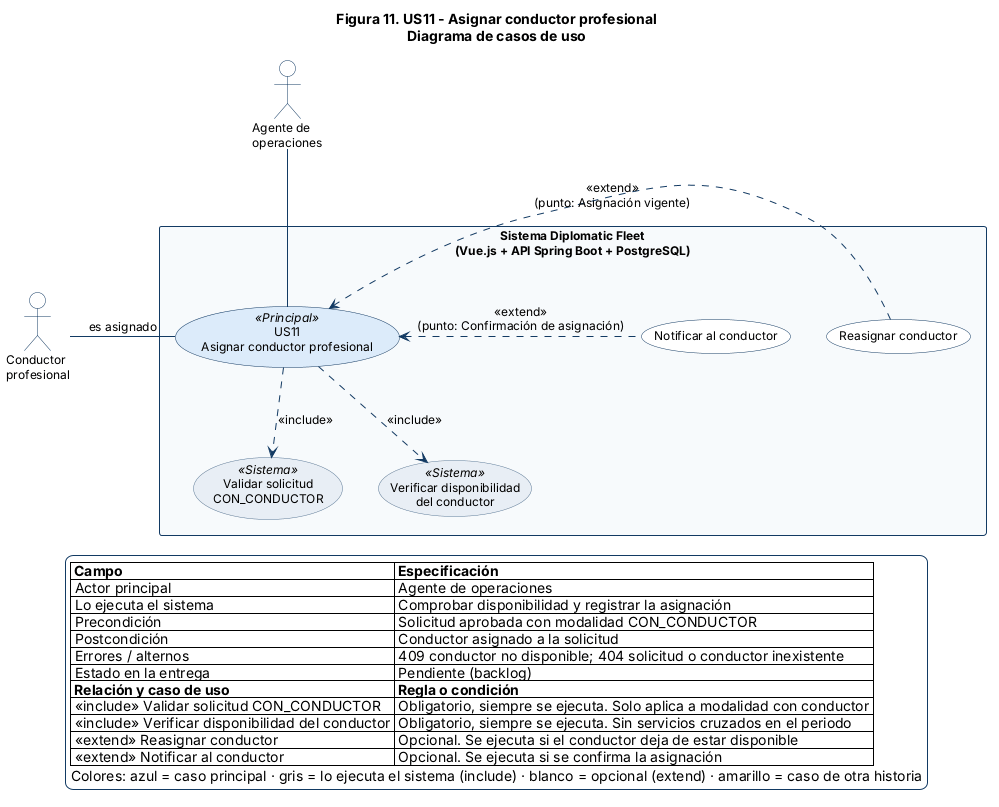

The diagram above was rendered by PlantUML. Its source (embedded in the PNG):
@startuml US11
top to bottom direction
skinparam shadowing false
skinparam backgroundColor #FFFFFF
skinparam defaultFontName Arial
skinparam defaultFontSize 12
skinparam ArrowColor #123A63
skinparam ActorBorderColor #123A63
skinparam ActorBackgroundColor #FFFFFF
skinparam RectangleBorderColor #123A63
skinparam RectangleBackgroundColor #F7FAFC
skinparam RectangleFontStyle bold
skinparam UsecaseBorderColor #123A63
skinparam UsecaseBackgroundColor #FFFFFF
skinparam UsecaseBackgroundColor<<Sistema>> #E8EEF5
skinparam UsecaseBorderColor<<Sistema>> #5B7A99
skinparam UsecaseBackgroundColor<<Relacionado>> #FFF4D6
skinparam UsecaseBorderColor<<Relacionado>> #B8860B
skinparam UsecaseBackgroundColor<<Principal>> #DCEBFA
skinparam UsecaseBorderWidth 1.5
skinparam LegendBackgroundColor #FFFFFF
skinparam LegendBorderColor #123A63
skinparam NoteBackgroundColor #FFFBE6
skinparam NoteBorderColor #B8860B

title Figura 11. US11 - Asignar conductor profesional\nDiagrama de casos de uso
actor "Agente de\noperaciones" as AGE
actor "Conductor\nprofesional" as CON
rectangle "Sistema Diplomatic Fleet\n(Vue.js + API Spring Boot + PostgreSQL)" as SYS {
  usecase "US11\nAsignar conductor profesional" as UC <<Principal>>
  usecase "Validar solicitud\nCON_CONDUCTOR" as I1 <<Sistema>>
  usecase "Verificar disponibilidad\ndel conductor" as I2 <<Sistema>>
  usecase "Reasignar conductor" as E1
  usecase "Notificar al conductor" as E2
}
AGE -down- UC
UC -left- CON : es asignado
UC .down.> I1 : <<include>>
UC .down.> I2 : <<include>>
E1 .left.> UC : <<extend>>\n(punto: Asignación vigente)
E2 .left.> UC : <<extend>>\n(punto: Confirmación de asignación)
legend bottom
  |= Campo |= Especificación |
  | Actor principal | Agente de operaciones |
  | Lo ejecuta el sistema | Comprobar disponibilidad y registrar la asignación |
  | Precondición | Solicitud aprobada con modalidad CON_CONDUCTOR |
  | Postcondición | Conductor asignado a la solicitud |
  | Errores / alternos | 409 conductor no disponible; 404 solicitud o conductor inexistente |
  | Estado en la entrega | Pendiente (backlog) |
  |= Relación y caso de uso |= Regla o condición |
  | <<include>> Validar solicitud CON_CONDUCTOR | Obligatorio, siempre se ejecuta. Solo aplica a modalidad con conductor |
  | <<include>> Verificar disponibilidad del conductor | Obligatorio, siempre se ejecuta. Sin servicios cruzados en el periodo |
  | <<extend>> Reasignar conductor | Opcional. Se ejecuta si el conductor deja de estar disponible |
  | <<extend>> Notificar al conductor | Opcional. Se ejecuta si se confirma la asignación |
  Colores: azul = caso principal · gris = lo ejecuta el sistema (include) · blanco = opcional (extend) · amarillo = caso de otra historia
endlegend
@enduml